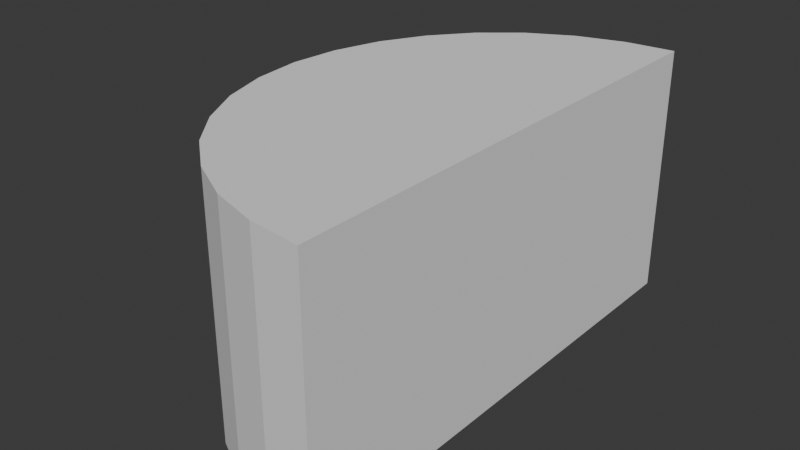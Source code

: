 # Source: partBlue.blend  (saved by Blender 4.2.66; exported with 4.5.12 LTS)
import bpy
from mathutils import Matrix  # noqa: F401  (used for matrix-valued properties, if any)

bpy.ops.wm.read_factory_settings(use_empty=True)
scene = bpy.context.scene
scene.name = 'Scene'

# ---- collections
col_collection = bpy.data.collections.new('Collection'); scene.collection.children.link(col_collection)

# ---- world
world_world = bpy.data.worlds.new('World'); scene.world = world_world
world_world.use_nodes = True; world_world.node_tree.nodes.clear()
_N = world_world.node_tree.nodes; _L = world_world.node_tree.links
n0 = _N.new('ShaderNodeOutputWorld'); n0.name = 'World Output'; n0.location = (300, 300)
n1 = _N.new('ShaderNodeBackground'); n1.name = 'Background'; n1.location = (10, 300)
n1.inputs[0].default_value = (0.05088, 0.05088, 0.05088, 1.0)
_L.new(n1.outputs[0], n0.inputs[0])
n0.is_active_output = True
world_world.color = (0.05088, 0.05088, 0.05088)
world_world.sun_shadow_jitter_overblur = 0.0

# ---- meshes
me_cylinder_001 = bpy.data.meshes.new('Cylinder.001')
me_cylinder_001.from_pydata([(-9.0, 3.0, 0.0), (-9.0, 3.0, 3.0), (-9.0, -1.0, 0.0), (-9.0, -1.0, 3.0), (-9.0, 1.0, 3.0), (-9.0, 1.0, 0.0), (-9.0, -3.0, 0.0), (-9.0, -3.0, 3.0), (-9.585, -2.942, 0.0), (-9.585, -2.942, 3.0), (-10.15, -2.772, 0.0), (-10.15, -2.772, 3.0), (-10.67, -2.494, 0.0), (-10.67, -2.494, 3.0), (-11.12, -2.121, 0.0), (-11.12, -2.121, 3.0), (-11.49, -1.667, 0.0), (-11.49, -1.667, 3.0), (-11.77, -1.148, 0.0), (-11.77, -1.148, 3.0), (-11.94, -0.5853, 0.0), (-11.94, -0.5853, 3.0), (-12.0, 0.0, 0.0), (-12.0, 0.0, 3.0), (-11.94, 0.5853, 0.0), (-11.94, 0.5853, 3.0), (-11.77, 1.148, 0.0), (-11.77, 1.148, 3.0), (-11.49, 1.667, 0.0), (-11.49, 1.667, 3.0), (-11.12, 2.121, 0.0), (-11.12, 2.121, 3.0), (-10.67, 2.494, 0.0), (-10.67, 2.494, 3.0), (-10.15, 2.772, 0.0), (-10.15, 2.772, 3.0), (-9.585, 2.942, 0.0), (-9.585, 2.942, 3.0)], [], [(6, 7, 9, 8), (8, 9, 11, 10), (10, 11, 13, 12), (12, 13, 15, 14), (14, 15, 17, 16), (16, 17, 19, 18), (18, 19, 21, 20), (20, 21, 23, 22), (22, 23, 25, 24), (24, 25, 27, 26), (26, 27, 29, 28), (28, 29, 31, 30), (30, 31, 33, 32), (32, 33, 35, 34), (1, 37, 35, 33, 31, 29, 27, 25, 23, 21, 19, 17, 15, 13, 11, 9, 7, 3, 4), (34, 35, 37, 36), (36, 37, 1, 0), (6, 8, 10, 12, 14, 16, 18, 20, 22, 24, 26, 28, 30, 32, 34, 36, 0, 5, 2), (7, 6, 2, 3), (5, 4, 3, 2), (0, 1, 4, 5)])
_uv = me_cylinder_001.uv_layers.new(name='UVMap')
_uv.uv.foreach_set('vector', [0.5, 0.5, 0.5, 1.0, 0.4688, 1.0, 0.4688, 0.5, 0.4688, 0.5, 0.4688, 1.0, 0.4375, 1.0, 0.4375, 0.5, 0.4375, 0.5, 0.4375, 1.0, 0.4062, 1.0, 0.4062, 0.5, 0.4062, 0.5, 0.4062, 1.0, 0.375, 1.0, 0.375, 0.5, 0.375, 0.5, 0.375, 1.0, 0.3438, 1.0, 0.3438, 0.5, 0.3438, 0.5, 0.3438, 1.0, 0.3125, 1.0, 0.3125, 0.5, 0.3125, 0.5, 0.3125, 1.0, 0.2812, 1.0, 0.2812, 0.5, 0.2812, 0.5, 0.2812, 1.0, 0.25, 1.0, 0.25, 0.5, 0.25, 0.5, 0.25, 1.0, 0.2188, 1.0, 0.2188, 0.5, 0.2188, 0.5, 0.2188, 1.0, 0.1875, 1.0, 0.1875, 0.5, 0.1875, 0.5, 0.1875, 1.0, 0.1562, 1.0, 0.1562, 0.5, 0.1562, 0.5, 0.1562, 1.0, 0.125, 1.0, 0.125, 0.5, 0.125, 0.5, 0.125, 1.0, 0.09375, 1.0, 0.09375, 0.5, 0.09375, 0.5, 0.09375, 1.0, 0.0625, 1.0, 0.0625, 0.5, 0.25, 0.49, 0.2032, 0.4854, 0.1582, 0.4717, 0.1167, 0.4496, 0.08029, 0.4197, 0.05045, 0.3833, 0.02827, 0.3418, 0.01461, 0.2968, 0.01, 0.25, 0.01461, 0.2032, 0.02827, 0.1582, 0.05045, 0.1167, 0.08029, 0.08029, 0.1167, 0.05045, 0.1582, 0.02827, 0.2032, 0.01461, 0.25, 0.01, 0.25, 0.17, 0.25, 0.33, 0.0625, 0.5, 0.0625, 1.0, 0.03125, 1.0, 0.03125, 0.5, 0.03125, 0.5, 0.03125, 1.0, 0.0, 1.0, 0.0, 0.5, 0.75, 0.01, 0.7032, 0.01461, 0.6582, 0.02827, 0.6167, 0.05045, 0.5803, 0.08029, 0.5504, 0.1167, 0.5283, 0.1582, 0.5146, 0.2032, 0.51, 0.25, 0.5146, 0.2968, 0.5283, 0.3418, 0.5504, 0.3833, 0.5803, 0.4197, 0.6167, 0.4496, 0.6582, 0.4717, 0.7032, 0.4854, 0.75, 0.49, 0.75, 0.33, 0.75, 0.17, 0.625, 0.0, 0.375, 0.0, 0.375, 0.25, 0.625, 0.25, 0.375, 0.25, 0.625, 0.25, 0.625, 0.25, 0.375, 0.25, 0.375, 0.25, 0.625, 0.25, 0.625, 0.25, 0.375, 0.25])
me_cylinder_001.update()

# ---- objects
ob_cube = bpy.data.objects.new('Cube', None)
ob_cylinder = bpy.data.objects.new('Cylinder', me_cylinder_001)

# ---- transforms, parenting, visibility, modifiers, constraints
ob_cube.location = (0.0, 0.0, 0.0)
ob_cylinder.location = (0.0, 0.0, 0.0)

# ---- collection membership
col_collection.objects.link(ob_cube)
col_collection.objects.link(ob_cylinder)

# ---- scene / render settings (as saved in the file)
scene.frame_start = 1; scene.frame_end = 250; scene.frame_set(1)
scene.render.engine = 'BLENDER_EEVEE_NEXT'
scene.unit_settings.scale_length = 0.001
bpy.context.view_layer.update()

# ---- added for rendering (the .blend has no active camera and no usable light): camera, sun
cam_auto = bpy.data.cameras.new('AutoCamera')
cam_auto.lens = 50.0
cam_auto.sensor_width = 36.0
cam_auto.clip_end = 1000.0
ob_auto_camera = bpy.data.objects.new('AutoCamera', cam_auto)
scene.collection.objects.link(ob_auto_camera)
ob_auto_camera.location = (-3.70102, -8.15878, 6.93919)
ob_auto_camera.rotation_euler = (1.09748, -7.21219e-08, 0.694738)
scene.camera = ob_auto_camera
light_auto_sun = bpy.data.lights.new('AutoSun', 'SUN')
light_auto_sun.energy = 3.0
light_auto_sun.angle = 0.0523599
ob_auto_sun = bpy.data.objects.new('AutoSun', light_auto_sun)
scene.collection.objects.link(ob_auto_sun)
ob_auto_sun.rotation_euler = (0.872665, 0.174533, 0.523599)
bpy.context.view_layer.update()

